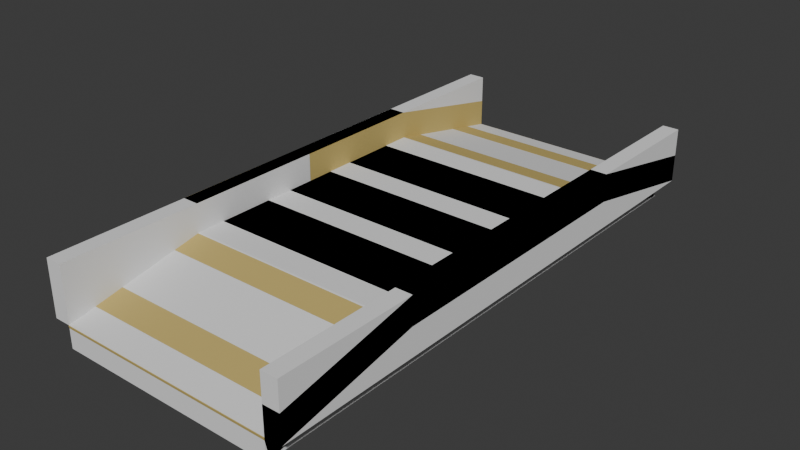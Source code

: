 # Source: bridge.blend  (saved by Blender 4.2.66; exported with 4.5.12 LTS)
import bpy
from mathutils import Matrix  # noqa: F401  (used for matrix-valued properties, if any)

bpy.ops.wm.read_factory_settings(use_empty=True)
scene = bpy.context.scene
scene.name = 'Scene'

# ---- collections
col_collection = bpy.data.collections.new('Collection'); scene.collection.children.link(col_collection)

# ---- materials (node trees are filled in below, after node groups)
mat_wood = bpy.data.materials.new('wood')

# ---- material node trees
mat_wood.use_nodes = True; mat_wood.node_tree.nodes.clear()
_N = mat_wood.node_tree.nodes; _L = mat_wood.node_tree.links
n0 = _N.new('ShaderNodeBsdfPrincipled'); n0.name = 'Principled BSDF'; n0.location = (10, 300)
n0.inputs[0].default_value = (0.5701, 0.4349, 0.1386, 1.0)
n0.inputs[2].default_value = 1.0
n1 = _N.new('ShaderNodeOutputMaterial'); n1.name = 'Material Output'; n1.location = (300, 300)
_L.new(n0.outputs[0], n1.inputs[0])
n1.is_active_output = True

# ---- world
world_world = bpy.data.worlds.new('World'); scene.world = world_world
world_world.use_nodes = True; world_world.node_tree.nodes.clear()
_N = world_world.node_tree.nodes; _L = world_world.node_tree.links
n0 = _N.new('ShaderNodeOutputWorld'); n0.name = 'World Output'; n0.location = (300, 300)
n1 = _N.new('ShaderNodeBackground'); n1.name = 'Background'; n1.location = (10, 300)
n1.inputs[0].default_value = (0.05088, 0.05088, 0.05088, 1.0)
_L.new(n1.outputs[0], n0.inputs[0])
n0.is_active_output = True
world_world.color = (0.05088, 0.05088, 0.05088)
world_world.sun_shadow_jitter_overblur = 0.0

# ---- meshes
me_cube_002 = bpy.data.meshes.new('Cube.002')
me_cube_002.from_pydata([(-1.0, -0.25, -0.1), (-1.0, -0.25, 0.1), (-1.0, 0.25, -0.1), (-1.0, 0.25, 0.1), (1.0, -0.25, -0.1), (1.0, -0.25, 0.1), (1.0, 0.25, -0.1), (1.0, 0.25, 0.1), (1.15, -2.5, -0.15), (1.15, -2.5, 0.1), (1.15, 2.5, -0.15), (1.15, 2.5, 0.1), (1.0, -2.5, -0.15), (1.0, -2.5, 0.1), (1.0, 2.5, -0.15), (1.0, 2.5, 0.1), (1.15, 3.747e-07, 0.1), (1.0, 3.258e-07, 0.1), (1.0, 1.25, 0.1), (1.15, 1.25, 0.1), (1.15, -1.25, 0.1), (1.0, -1.25, 0.1), (1.15, 3.747e-07, 0.35), (1.0, 3.258e-07, 0.35), (1.15, 1.25, 0.35), (1.0, 1.25, 0.35), (1.0, -1.25, 0.35), (1.15, -1.25, 0.35), (-1.15, -2.5, -0.15), (-1.15, -2.5, 0.1), (-1.15, 2.5, -0.15), (-1.15, 2.5, 0.1), (-1.0, -2.5, -0.15), (-1.0, -2.5, 0.1), (-1.0, 2.5, -0.15), (-1.0, 2.5, 0.1), (-1.15, 0.0, 0.1), (-1.0, 0.0, 0.1), (-1.0, 1.25, 0.1), (-1.15, 1.25, 0.1), (-1.15, -1.25, 0.1), (-1.0, -1.25, 0.1), (-1.15, 0.0, 0.35), (-1.0, 0.0, 0.35), (-1.15, 1.25, 0.35), (-1.0, 1.25, 0.35), (-1.0, -1.25, 0.35), (-1.15, -1.25, 0.35), (-1.0, 1.975, -0.2482), (-1.0, 2.015, -0.05217), (-1.0, 2.465, -0.3478), (-1.0, 2.505, -0.1518), (1.0, 1.975, -0.2482), (1.0, 2.015, -0.05217), (1.0, 2.465, -0.3478), (1.0, 2.505, -0.1518), (-1.0, -2.465, -0.3478), (-1.0, -2.505, -0.1518), (-1.0, -1.975, -0.2482), (-1.0, -2.015, -0.05217), (1.0, -2.465, -0.3478), (1.0, -2.505, -0.1518), (1.0, -1.975, -0.2482), (1.0, -2.015, -0.05217), (-1.0, 1.225, -0.09815), (-1.0, 1.265, 0.09783), (-1.0, 1.715, -0.1978), (-1.0, 1.755, -0.00185), (1.0, 1.225, -0.09815), (1.0, 1.265, 0.09783), (1.0, 1.715, -0.1978), (1.0, 1.755, -0.00185), (-1.0, -1.715, -0.1978), (-1.0, -1.755, -0.00185), (-1.0, -1.225, -0.09815), (-1.0, -1.265, 0.09783), (1.0, -1.715, -0.1978), (1.0, -1.755, -0.00185), (1.0, -1.225, -0.09815), (1.0, -1.265, 0.09783), (-1.0, 0.5, -0.1), (-1.0, 0.5, 0.1), (-1.0, 1.0, -0.1), (-1.0, 1.0, 0.1), (1.0, 0.5, -0.1), (1.0, 0.5, 0.1), (1.0, 1.0, -0.1), (1.0, 1.0, 0.1), (-1.0, -1.0, -0.1), (-1.0, -1.0, 0.1), (-1.0, -0.5, -0.1), (-1.0, -0.5, 0.1), (1.0, -1.0, -0.1), (1.0, -1.0, 0.1), (1.0, -0.5, -0.1), (1.0, -0.5, 0.1)], [], [(0, 1, 3, 2), (2, 3, 7, 6), (6, 7, 5, 4), (4, 5, 1, 0), (2, 6, 4, 0), (7, 3, 1, 5), (8, 9, 27, 22, 24, 11, 10, 19, 16, 20), (10, 11, 15, 14), (14, 15, 25, 23, 26, 13, 12, 21, 17, 18), (12, 13, 9, 8), (20, 21, 12, 8), (26, 27, 9, 13), (15, 11, 24, 25), (10, 14, 18, 19), (19, 18, 17, 21, 20, 16), (25, 24, 22, 27, 26, 23), (28, 29, 47, 42, 44, 31, 30, 39, 36, 40), (30, 31, 35, 34), (34, 35, 45, 43, 46, 33, 32, 41, 37, 38), (32, 33, 29, 28), (40, 41, 32, 28), (46, 47, 29, 33), (35, 31, 44, 45), (30, 34, 38, 39), (39, 38, 37, 41, 40, 36), (45, 44, 42, 47, 46, 43), (48, 49, 51, 50), (50, 51, 55, 54), (54, 55, 53, 52), (52, 53, 49, 48), (50, 54, 52, 48), (55, 51, 49, 53), (56, 57, 59, 58), (58, 59, 63, 62), (62, 63, 61, 60), (60, 61, 57, 56), (58, 62, 60, 56), (63, 59, 57, 61), (64, 65, 67, 66), (66, 67, 71, 70), (70, 71, 69, 68), (68, 69, 65, 64), (66, 70, 68, 64), (71, 67, 65, 69), (72, 73, 75, 74), (74, 75, 79, 78), (78, 79, 77, 76), (76, 77, 73, 72), (74, 78, 76, 72), (79, 75, 73, 77), (80, 81, 83, 82), (82, 83, 87, 86), (86, 87, 85, 84), (84, 85, 81, 80), (82, 86, 84, 80), (87, 83, 81, 85), (88, 89, 91, 90), (90, 91, 95, 94), (94, 95, 93, 92), (92, 93, 89, 88), (90, 94, 92, 88), (95, 91, 89, 93)])
_uv = me_cube_002.uv_layers.new(name='UVMap')
_uv.uv.foreach_set('vector', [0.375, 0.0, 0.625, 0.0, 0.625, 0.25, 0.375, 0.25, 0.375, 0.25, 0.625, 0.25, 0.625, 0.5, 0.375, 0.5, 0.375, 0.5, 0.625, 0.5, 0.625, 0.75, 0.375, 0.75, 0.375, 0.75, 0.625, 0.75, 0.625, 1.0, 0.375, 1.0, 0.125, 0.5, 0.375, 0.5, 0.375, 0.75, 0.125, 0.75, 0.625, 0.5, 0.875, 0.5, 0.875, 0.75, 0.625, 0.75, 0.375, 0.0, 0.625, 0.0, 0.625, 0.0625, 0.625, 0.125, 0.625, 0.1875, 0.625, 0.25, 0.375, 0.25, 0.375, 0.1875, 0.375, 0.125, 0.375, 0.0625, 0.375, 0.25, 0.625, 0.25, 0.625, 0.5, 0.375, 0.5, 0.375, 0.5, 0.625, 0.5, 0.625, 0.5625, 0.625, 0.625, 0.625, 0.6875, 0.625, 0.75, 0.375, 0.75, 0.375, 0.6875, 0.375, 0.625, 0.375, 0.5625, 0.375, 0.75, 0.625, 0.75, 0.625, 1.0, 0.375, 1.0, 0.125, 0.6875, 0.375, 0.6875, 0.375, 0.75, 0.125, 0.75, 0.625, 0.6875, 0.875, 0.6875, 0.875, 0.75, 0.625, 0.75, 0.625, 0.5, 0.875, 0.5, 0.875, 0.5625, 0.625, 0.5625, 0.125, 0.5, 0.375, 0.5, 0.375, 0.5625, 0.125, 0.5625, 0.125, 0.5625, 0.375, 0.5625, 0.375, 0.625, 0.375, 0.6875, 0.125, 0.6875, 0.125, 0.625, 0.625, 0.5625, 0.875, 0.5625, 0.875, 0.625, 0.875, 0.6875, 0.625, 0.6875, 0.625, 0.625, 0.375, 0.0, 0.625, 0.0, 0.625, 0.0625, 0.625, 0.125, 0.625, 0.1875, 0.625, 0.25, 0.375, 0.25, 0.375, 0.1875, 0.375, 0.125, 0.375, 0.0625, 0.375, 0.25, 0.625, 0.25, 0.625, 0.5, 0.375, 0.5, 0.375, 0.5, 0.625, 0.5, 0.625, 0.5625, 0.625, 0.625, 0.625, 0.6875, 0.625, 0.75, 0.375, 0.75, 0.375, 0.6875, 0.375, 0.625, 0.375, 0.5625, 0.375, 0.75, 0.625, 0.75, 0.625, 1.0, 0.375, 1.0, 0.125, 0.6875, 0.375, 0.6875, 0.375, 0.75, 0.125, 0.75, 0.625, 0.6875, 0.875, 0.6875, 0.875, 0.75, 0.625, 0.75, 0.625, 0.5, 0.875, 0.5, 0.875, 0.5625, 0.625, 0.5625, 0.125, 0.5, 0.375, 0.5, 0.375, 0.5625, 0.125, 0.5625, 0.125, 0.5625, 0.375, 0.5625, 0.375, 0.625, 0.375, 0.6875, 0.125, 0.6875, 0.125, 0.625, 0.625, 0.5625, 0.875, 0.5625, 0.875, 0.625, 0.875, 0.6875, 0.625, 0.6875, 0.625, 0.625, 0.375, 0.0, 0.625, 0.0, 0.625, 0.25, 0.375, 0.25, 0.375, 0.25, 0.625, 0.25, 0.625, 0.5, 0.375, 0.5, 0.375, 0.5, 0.625, 0.5, 0.625, 0.75, 0.375, 0.75, 0.375, 0.75, 0.625, 0.75, 0.625, 1.0, 0.375, 1.0, 0.125, 0.5, 0.375, 0.5, 0.375, 0.75, 0.125, 0.75, 0.625, 0.5, 0.875, 0.5, 0.875, 0.75, 0.625, 0.75, 0.375, 0.0, 0.625, 0.0, 0.625, 0.25, 0.375, 0.25, 0.375, 0.25, 0.625, 0.25, 0.625, 0.5, 0.375, 0.5, 0.375, 0.5, 0.625, 0.5, 0.625, 0.75, 0.375, 0.75, 0.375, 0.75, 0.625, 0.75, 0.625, 1.0, 0.375, 1.0, 0.125, 0.5, 0.375, 0.5, 0.375, 0.75, 0.125, 0.75, 0.625, 0.5, 0.875, 0.5, 0.875, 0.75, 0.625, 0.75, 0.375, 0.0, 0.625, 0.0, 0.625, 0.25, 0.375, 0.25, 0.375, 0.25, 0.625, 0.25, 0.625, 0.5, 0.375, 0.5, 0.375, 0.5, 0.625, 0.5, 0.625, 0.75, 0.375, 0.75, 0.375, 0.75, 0.625, 0.75, 0.625, 1.0, 0.375, 1.0, 0.125, 0.5, 0.375, 0.5, 0.375, 0.75, 0.125, 0.75, 0.625, 0.5, 0.875, 0.5, 0.875, 0.75, 0.625, 0.75, 0.375, 0.0, 0.625, 0.0, 0.625, 0.25, 0.375, 0.25, 0.375, 0.25, 0.625, 0.25, 0.625, 0.5, 0.375, 0.5, 0.375, 0.5, 0.625, 0.5, 0.625, 0.75, 0.375, 0.75, 0.375, 0.75, 0.625, 0.75, 0.625, 1.0, 0.375, 1.0, 0.125, 0.5, 0.375, 0.5, 0.375, 0.75, 0.125, 0.75, 0.625, 0.5, 0.875, 0.5, 0.875, 0.75, 0.625, 0.75, 0.375, 0.0, 0.625, 0.0, 0.625, 0.25, 0.375, 0.25, 0.375, 0.25, 0.625, 0.25, 0.625, 0.5, 0.375, 0.5, 0.375, 0.5, 0.625, 0.5, 0.625, 0.75, 0.375, 0.75, 0.375, 0.75, 0.625, 0.75, 0.625, 1.0, 0.375, 1.0, 0.125, 0.5, 0.375, 0.5, 0.375, 0.75, 0.125, 0.75, 0.625, 0.5, 0.875, 0.5, 0.875, 0.75, 0.625, 0.75, 0.375, 0.0, 0.625, 0.0, 0.625, 0.25, 0.375, 0.25, 0.375, 0.25, 0.625, 0.25, 0.625, 0.5, 0.375, 0.5, 0.375, 0.5, 0.625, 0.5, 0.625, 0.75, 0.375, 0.75, 0.375, 0.75, 0.625, 0.75, 0.625, 1.0, 0.375, 1.0, 0.125, 0.5, 0.375, 0.5, 0.375, 0.75, 0.125, 0.75, 0.625, 0.5, 0.875, 0.5, 0.875, 0.75, 0.625, 0.75])
me_cube_002.materials.append(mat_wood)
me_cube_002.update()
me_cube_012 = bpy.data.meshes.new('Cube.012')
me_cube_012.from_pydata([(-1.0, -2.5, -0.3), (-1.0, -2.5, -0.1), (-1.0, 2.5, -0.3), (-1.0, 2.5, -0.1), (1.0, -2.5, -0.3), (1.0, -2.5, -0.1), (1.0, 2.5, -0.3), (1.0, 2.5, -0.1), (-1.0, 0.0, 0.15), (1.0, 0.0, 0.15), (-1.0, 1.25, 0.15), (1.0, -1.25, 0.15), (-1.0, -1.25, 0.15), (1.0, 1.25, 0.15)], [], [(0, 1, 12, 8, 10, 3, 2), (2, 3, 7, 6), (6, 7, 13, 9, 11, 5, 4), (4, 5, 1, 0), (2, 6, 4, 0), (11, 12, 1, 5), (7, 3, 10, 13), (13, 10, 8, 12, 11, 9)])
_uv = me_cube_012.uv_layers.new(name='UVMap')
_uv.uv.foreach_set('vector', [0.375, 0.0, 0.625, 0.0, 0.625, 0.0625, 0.625, 0.125, 0.625, 0.1875, 0.625, 0.25, 0.375, 0.25, 0.375, 0.25, 0.625, 0.25, 0.625, 0.5, 0.375, 0.5, 0.375, 0.5, 0.625, 0.5, 0.625, 0.5625, 0.625, 0.625, 0.625, 0.6875, 0.625, 0.75, 0.375, 0.75, 0.375, 0.75, 0.625, 0.75, 0.625, 1.0, 0.375, 1.0, 0.125, 0.5, 0.375, 0.5, 0.375, 0.75, 0.125, 0.75, 0.625, 0.6875, 0.875, 0.6875, 0.875, 0.75, 0.625, 0.75, 0.625, 0.5, 0.875, 0.5, 0.875, 0.5625, 0.625, 0.5625, 0.625, 0.5625, 0.875, 0.5625, 0.875, 0.625, 0.875, 0.6875, 0.625, 0.6875, 0.625, 0.625])
me_cube_012.update()
me_cube_013 = bpy.data.meshes.new('Cube.013')
me_cube_013.from_pydata([(1.0, -2.5, -0.1), (1.0, -2.5, 0.4), (1.0, 2.5, -0.1), (1.0, 2.5, 0.4), (1.15, -2.5, -0.1), (1.15, -2.5, 0.4), (1.15, 2.5, -0.1), (1.15, 2.5, 0.4)], [], [(0, 1, 3, 2), (2, 3, 7, 6), (6, 7, 5, 4), (4, 5, 1, 0), (2, 6, 4, 0), (7, 3, 1, 5)])
_uv = me_cube_013.uv_layers.new(name='UVMap')
_uv.uv.foreach_set('vector', [0.375, 0.0, 0.625, 0.0, 0.625, 0.25, 0.375, 0.25, 0.375, 0.25, 0.625, 0.25, 0.625, 0.5, 0.375, 0.5, 0.375, 0.5, 0.625, 0.5, 0.625, 0.75, 0.375, 0.75, 0.375, 0.75, 0.625, 0.75, 0.625, 1.0, 0.375, 1.0, 0.125, 0.5, 0.375, 0.5, 0.375, 0.75, 0.125, 0.75, 0.625, 0.5, 0.875, 0.5, 0.875, 0.75, 0.625, 0.75])
me_cube_013.update()
me_cube_014 = bpy.data.meshes.new('Cube.014')
me_cube_014.from_pydata([(1.0, -2.5, -0.1), (1.0, -2.5, 0.4), (1.0, 2.5, -0.1), (1.0, 2.5, 0.4), (1.15, -2.5, -0.1), (1.15, -2.5, 0.4), (1.15, 2.5, -0.1), (1.15, 2.5, 0.4)], [], [(0, 1, 3, 2), (2, 3, 7, 6), (6, 7, 5, 4), (4, 5, 1, 0), (2, 6, 4, 0), (7, 3, 1, 5)])
_uv = me_cube_014.uv_layers.new(name='UVMap')
_uv.uv.foreach_set('vector', [0.375, 0.0, 0.625, 0.0, 0.625, 0.25, 0.375, 0.25, 0.375, 0.25, 0.625, 0.25, 0.625, 0.5, 0.375, 0.5, 0.375, 0.5, 0.625, 0.5, 0.625, 0.75, 0.375, 0.75, 0.375, 0.75, 0.625, 0.75, 0.625, 1.0, 0.375, 1.0, 0.125, 0.5, 0.375, 0.5, 0.375, 0.75, 0.125, 0.75, 0.625, 0.5, 0.875, 0.5, 0.875, 0.75, 0.625, 0.75])
me_cube_014.update()

# ---- objects
ob_bridge = bpy.data.objects.new('bridge', me_cube_002)
ob_base_colonly = bpy.data.objects.new('base-colonly', me_cube_012)
ob_side_r_colonly = bpy.data.objects.new('side_r-colonly', me_cube_013)
ob_side_l_colonly = bpy.data.objects.new('side_l-colonly', me_cube_014)

# ---- transforms, parenting, visibility, modifiers, constraints
ob_bridge.location = (0.0, 0.0, 0.05)
ob_base_colonly.location = (0.0, 0.0, 0.0)
ob_side_r_colonly.location = (0.0, 0.0, 0.0)
ob_side_l_colonly.location = (0.0, 0.0, 0.0)
ob_side_l_colonly.rotation_euler = (0.0, -0.0, 3.142)

# ---- collection membership
col_collection.objects.link(ob_bridge)
col_collection.objects.link(ob_base_colonly)
col_collection.objects.link(ob_side_r_colonly)
col_collection.objects.link(ob_side_l_colonly)

# ---- scene / render settings (as saved in the file)
scene.frame_start = 1; scene.frame_end = 250; scene.frame_set(1)
scene.render.engine = 'BLENDER_EEVEE_NEXT'
bpy.context.view_layer.update()

# ---- added for rendering (the .blend has no active camera and no usable light): camera, sun
cam_auto = bpy.data.cameras.new('AutoCamera')
cam_auto.lens = 50.0
cam_auto.sensor_width = 36.0
cam_auto.clip_end = 1000.0
ob_auto_camera = bpy.data.objects.new('AutoCamera', cam_auto)
scene.collection.objects.link(ob_auto_camera)
ob_auto_camera.location = (5.14132, -6.16959, 4.16306)
ob_auto_camera.rotation_euler = (1.09748, -7.21219e-08, 0.694738)
scene.camera = ob_auto_camera
light_auto_sun = bpy.data.lights.new('AutoSun', 'SUN')
light_auto_sun.energy = 3.0
light_auto_sun.angle = 0.0523599
ob_auto_sun = bpy.data.objects.new('AutoSun', light_auto_sun)
scene.collection.objects.link(ob_auto_sun)
ob_auto_sun.rotation_euler = (0.872665, 0.174533, 0.523599)
bpy.context.view_layer.update()
